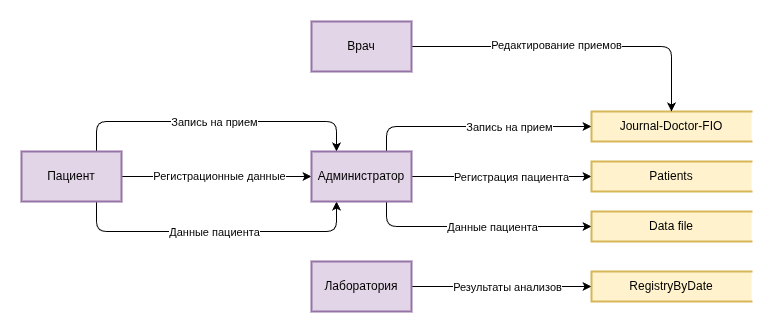

The diagram above was exported from draw.io. Its source (the exported page's mxGraphModel, read from the mxfile embedded in the PNG):
<mxGraphModel dx="1251" dy="1823" grid="1" gridSize="10" guides="1" tooltips="1" connect="1" arrows="1" fold="1" page="1" pageScale="1" pageWidth="850" pageHeight="1100" background="#ffffff" math="0" shadow="0">
  <root>
    <mxCell id="0" />
    <mxCell id="1" parent="0" />
    <mxCell id="4" style="edgeStyle=orthogonalEdgeStyle;html=1;entryX=0.25;entryY=0;entryDx=0;entryDy=0;exitX=0.75;exitY=0;exitDx=0;exitDy=0;" parent="1" source="66" target="67" edge="1">
      <mxGeometry relative="1" as="geometry">
        <mxPoint x="150" y="-55" as="sourcePoint" />
        <mxPoint x="300" y="-55" as="targetPoint" />
        <Array as="points">
          <mxPoint x="85" y="10" />
          <mxPoint x="325" y="10" />
        </Array>
      </mxGeometry>
    </mxCell>
    <mxCell id="5" value="Запись на прием" style="edgeLabel;html=1;align=center;verticalAlign=middle;resizable=0;points=[];" parent="4" vertex="1" connectable="0">
      <mxGeometry x="-0.1" y="-1" relative="1" as="geometry">
        <mxPoint x="12" y="-1" as="offset" />
      </mxGeometry>
    </mxCell>
    <mxCell id="25" style="edgeStyle=orthogonalEdgeStyle;html=1;entryX=0;entryY=0.5;entryDx=0;entryDy=0;exitX=1;exitY=0.5;exitDx=0;exitDy=0;" parent="1" source="66" target="67" edge="1">
      <mxGeometry relative="1" as="geometry">
        <mxPoint x="115" y="160" as="sourcePoint" />
        <mxPoint x="310" y="105" as="targetPoint" />
      </mxGeometry>
    </mxCell>
    <mxCell id="26" value="Регистрационные данные" style="edgeLabel;html=1;align=center;verticalAlign=middle;resizable=0;points=[];" parent="25" vertex="1" connectable="0">
      <mxGeometry x="0.0176" y="1" relative="1" as="geometry">
        <mxPoint as="offset" />
      </mxGeometry>
    </mxCell>
    <mxCell id="29" style="edgeStyle=orthogonalEdgeStyle;html=1;entryX=0.25;entryY=1;entryDx=0;entryDy=0;exitX=0.75;exitY=1;exitDx=0;exitDy=0;" parent="1" source="66" target="67" edge="1">
      <mxGeometry relative="1" as="geometry">
        <mxPoint x="140" y="180" as="sourcePoint" />
        <mxPoint x="310" y="150" as="targetPoint" />
        <Array as="points">
          <mxPoint x="85" y="120" />
          <mxPoint x="325" y="120" />
        </Array>
      </mxGeometry>
    </mxCell>
    <mxCell id="30" value="Данные пациента" style="edgeLabel;html=1;align=center;verticalAlign=middle;resizable=0;points=[];" parent="29" vertex="1" connectable="0">
      <mxGeometry x="-0.13" y="-2" relative="1" as="geometry">
        <mxPoint x="16" y="-2" as="offset" />
      </mxGeometry>
    </mxCell>
    <mxCell id="7" style="edgeStyle=orthogonalEdgeStyle;html=1;entryX=0;entryY=0.5;entryDx=0;entryDy=0;exitX=0.75;exitY=0;exitDx=0;exitDy=0;" parent="1" source="67" target="57" edge="1">
      <mxGeometry relative="1" as="geometry">
        <mxPoint x="400" y="-55" as="sourcePoint" />
        <mxPoint x="570" y="35" as="targetPoint" />
      </mxGeometry>
    </mxCell>
    <mxCell id="8" value="Запись на прием" style="edgeLabel;html=1;align=center;verticalAlign=middle;resizable=0;points=[];" parent="7" vertex="1" connectable="0">
      <mxGeometry x="-0.14" y="4" relative="1" as="geometry">
        <mxPoint x="48" y="4" as="offset" />
      </mxGeometry>
    </mxCell>
    <mxCell id="28" style="edgeStyle=orthogonalEdgeStyle;html=1;entryX=0;entryY=0.5;entryDx=0;entryDy=0;exitX=1;exitY=0.5;exitDx=0;exitDy=0;" parent="1" source="67" target="58" edge="1">
      <mxGeometry relative="1" as="geometry">
        <mxPoint x="410" y="105" as="sourcePoint" />
        <mxPoint x="570" y="105" as="targetPoint" />
      </mxGeometry>
    </mxCell>
    <mxCell id="35" value="Регистрация пациента" style="edgeLabel;html=1;align=center;verticalAlign=middle;resizable=0;points=[];" parent="28" vertex="1" connectable="0">
      <mxGeometry x="-0.225" y="2" relative="1" as="geometry">
        <mxPoint x="29" y="2" as="offset" />
      </mxGeometry>
    </mxCell>
    <mxCell id="32" style="edgeStyle=orthogonalEdgeStyle;html=1;entryX=0;entryY=0.5;entryDx=0;entryDy=0;exitX=0.75;exitY=1;exitDx=0;exitDy=0;" parent="1" source="67" target="62" edge="1">
      <mxGeometry relative="1" as="geometry">
        <mxPoint x="400" y="155" as="sourcePoint" />
        <mxPoint x="570" y="165" as="targetPoint" />
      </mxGeometry>
    </mxCell>
    <mxCell id="33" value="&lt;span style=&quot;font-family: monospace; font-size: 0px; text-align: start; background-color: rgb(251, 251, 251);&quot;&gt;%3CmxGraphModel%3E%3Croot%3E%3CmxCell%20id%3D%220%22%2F%3E%3CmxCell%20id%3D%221%22%20parent%3D%220%22%2F%3E%3CmxCell%20id%3D%222%22%20value%3D%22%D0%94%D0%B0%D0%BD%D0%BD%D1%8B%D0%B5%20%D0%BF%D0%B0%D1%86%D0%B8%D0%B5%D0%BD%D1%82%D0%B0%22%20style%3D%22edgeLabel%3Bhtml%3D1%3Balign%3Dcenter%3BverticalAlign%3Dmiddle%3Bresizable%3D0%3Bpoints%3D%5B%5D%3B%22%20vertex%3D%221%22%20connectable%3D%220%22%20parent%3D%221%22%3E%3CmxGeometry%20x%3D%22167%22%20y%3D%2292%22%20as%3D%22geometry%22%2F%3E%3C%2FmxCell%3E%3C%2Froot%3E%3C%2FmxGraphModel%3E&lt;/span&gt;" style="edgeLabel;html=1;align=center;verticalAlign=middle;resizable=0;points=[];" parent="32" vertex="1" connectable="0">
      <mxGeometry x="-0.0254" relative="1" as="geometry">
        <mxPoint as="offset" />
      </mxGeometry>
    </mxCell>
    <mxCell id="34" value="Данные пациента" style="edgeLabel;html=1;align=center;verticalAlign=middle;resizable=0;points=[];" parent="32" vertex="1" connectable="0">
      <mxGeometry x="-0.1764" y="1" relative="1" as="geometry">
        <mxPoint x="35" y="1" as="offset" />
      </mxGeometry>
    </mxCell>
    <mxCell id="73" style="edgeStyle=orthogonalEdgeStyle;html=1;exitX=1;exitY=0.5;exitDx=0;exitDy=0;entryX=0;entryY=0.5;entryDx=0;entryDy=0;" parent="1" source="0GKheQcRoNfeQaPPDGVW-81" target="72" edge="1">
      <mxGeometry relative="1" as="geometry">
        <mxPoint x="415" y="225" as="sourcePoint" />
        <mxPoint x="575" y="90" as="targetPoint" />
      </mxGeometry>
    </mxCell>
    <mxCell id="74" value="Результаты анализов" style="edgeLabel;html=1;align=center;verticalAlign=middle;resizable=0;points=[];" parent="73" vertex="1" connectable="0">
      <mxGeometry x="-0.0788" y="2" relative="1" as="geometry">
        <mxPoint x="12" y="2" as="offset" />
      </mxGeometry>
    </mxCell>
    <mxCell id="57" value="Journal-Doctor-FIO" style="html=1;dashed=0;whiteSpace=wrap;shape=partialRectangle;right=0;strokeWidth=2;fillColor=#fff2cc;strokeColor=#d6b656;" parent="1" vertex="1">
      <mxGeometry x="580" width="160" height="30" as="geometry" />
    </mxCell>
    <mxCell id="58" value="Patients" style="html=1;dashed=0;whiteSpace=wrap;shape=partialRectangle;right=0;strokeWidth=2;fillColor=#fff2cc;strokeColor=#d6b656;" parent="1" vertex="1">
      <mxGeometry x="580" y="50" width="160" height="30" as="geometry" />
    </mxCell>
    <mxCell id="62" value="&lt;span style=&quot;color: rgb(0, 0, 0); text-align: left;&quot;&gt;Data file&lt;/span&gt;" style="html=1;dashed=0;whiteSpace=wrap;shape=partialRectangle;right=0;strokeWidth=2;fillColor=#fff2cc;strokeColor=#d6b656;" parent="1" vertex="1">
      <mxGeometry x="580" y="100" width="160" height="30" as="geometry" />
    </mxCell>
    <mxCell id="66" value="Пациент" style="html=1;dashed=0;whiteSpace=wrap;strokeWidth=2;fillColor=#e1d5e7;strokeColor=#9673a6;" parent="1" vertex="1">
      <mxGeometry x="10" y="40" width="100" height="50" as="geometry" />
    </mxCell>
    <mxCell id="67" value="Администратор" style="html=1;dashed=0;whiteSpace=wrap;strokeWidth=2;fillColor=#e1d5e7;strokeColor=#9673a6;" parent="1" vertex="1">
      <mxGeometry x="300" y="40" width="100" height="50" as="geometry" />
    </mxCell>
    <mxCell id="72" value="&lt;span style=&quot;color: rgb(0, 0, 0); text-align: left;&quot;&gt;RegistryByDate&lt;/span&gt;" style="html=1;dashed=0;whiteSpace=wrap;shape=partialRectangle;right=0;strokeWidth=2;fillColor=#fff2cc;strokeColor=#d6b656;" parent="1" vertex="1">
      <mxGeometry x="580" y="160" width="160" height="30" as="geometry" />
    </mxCell>
    <mxCell id="80" style="edgeStyle=orthogonalEdgeStyle;html=1;entryX=0.5;entryY=0;entryDx=0;entryDy=0;" parent="1" source="79" target="57" edge="1">
      <mxGeometry relative="1" as="geometry" />
    </mxCell>
    <mxCell id="81" value="Редактирование приемов" style="edgeLabel;html=1;align=center;verticalAlign=middle;resizable=0;points=[];" parent="80" vertex="1" connectable="0">
      <mxGeometry x="-0.1138" y="2" relative="1" as="geometry">
        <mxPoint as="offset" />
      </mxGeometry>
    </mxCell>
    <mxCell id="79" value="Врач" style="html=1;dashed=0;whiteSpace=wrap;strokeWidth=2;fillColor=#e1d5e7;strokeColor=#9673a6;" parent="1" vertex="1">
      <mxGeometry x="300" y="-90" width="100" height="50" as="geometry" />
    </mxCell>
    <mxCell id="0GKheQcRoNfeQaPPDGVW-81" value="Лаборатория" style="html=1;dashed=0;whiteSpace=wrap;strokeWidth=2;fillColor=#e1d5e7;strokeColor=#9673a6;" parent="1" vertex="1">
      <mxGeometry x="300" y="150" width="100" height="50" as="geometry" />
    </mxCell>
  </root>
</mxGraphModel>